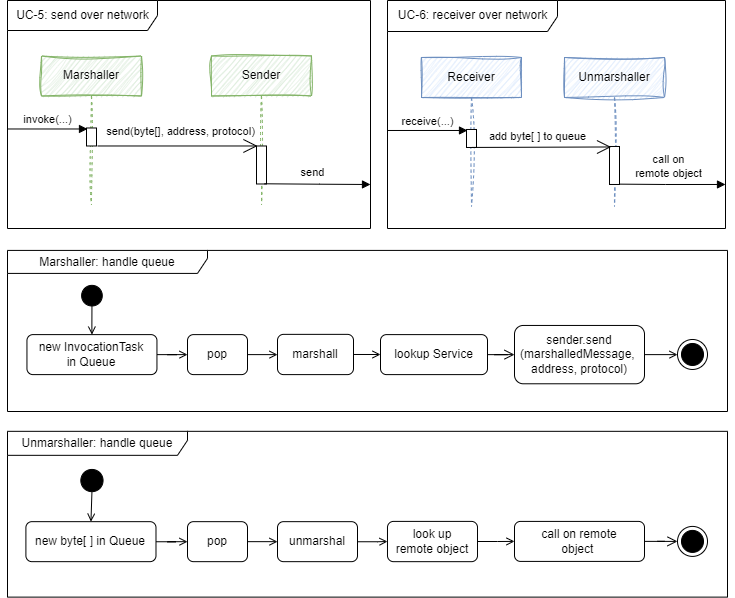

The diagram above was exported from draw.io. Its source (the exported page's mxGraphModel, read from the mxfile embedded in the PNG):
<mxGraphModel dx="1566" dy="2328" grid="1" gridSize="10" guides="1" tooltips="1" connect="1" arrows="1" fold="1" page="1" pageScale="1" pageWidth="827" pageHeight="1169" math="0" shadow="0">
  <root>
    <mxCell id="0" />
    <mxCell id="1" parent="0" />
    <mxCell id="2" value="UC-6: receiver over network" style="shape=umlFrame;whiteSpace=wrap;html=1;width=170;height=31;" vertex="1" parent="1">
      <mxGeometry x="6040" y="159" width="338" height="228" as="geometry" />
    </mxCell>
    <mxCell id="3" value="UC-5: send over network" style="shape=umlFrame;whiteSpace=wrap;html=1;width=150;height=30;" vertex="1" parent="1">
      <mxGeometry x="5660" y="159" width="363" height="228" as="geometry" />
    </mxCell>
    <mxCell id="4" value="Marshaller" style="shape=umlLifeline;perimeter=lifelinePerimeter;whiteSpace=wrap;html=1;container=1;collapsible=0;recursiveResize=0;outlineConnect=0;fillColor=#d5e8d4;strokeColor=#82b366;sketch=1;curveFitting=1;jiggle=2;" vertex="1" parent="1">
      <mxGeometry x="5694" y="214.48" width="100" height="149" as="geometry" />
    </mxCell>
    <mxCell id="5" value="" style="html=1;points=[];perimeter=orthogonalPerimeter;" vertex="1" parent="4">
      <mxGeometry x="45" y="72" width="10" height="18" as="geometry" />
    </mxCell>
    <mxCell id="6" value="Sender" style="shape=umlLifeline;perimeter=lifelinePerimeter;whiteSpace=wrap;html=1;container=1;collapsible=0;recursiveResize=0;outlineConnect=0;fillColor=#d5e8d4;strokeColor=#82b366;sketch=1;curveFitting=1;jiggle=2;" vertex="1" parent="1">
      <mxGeometry x="5864" y="214.48" width="100" height="149" as="geometry" />
    </mxCell>
    <mxCell id="7" value="" style="html=1;points=[];perimeter=orthogonalPerimeter;" vertex="1" parent="6">
      <mxGeometry x="45" y="90" width="10" height="38" as="geometry" />
    </mxCell>
    <mxCell id="8" value="invoke(...)" style="html=1;verticalAlign=bottom;endArrow=block;rounded=0;" edge="1" parent="1">
      <mxGeometry width="80" relative="1" as="geometry">
        <mxPoint x="5660" y="287.48" as="sourcePoint" />
        <mxPoint x="5740" y="287.48" as="targetPoint" />
      </mxGeometry>
    </mxCell>
    <mxCell id="9" value="Receiver" style="shape=umlLifeline;perimeter=lifelinePerimeter;whiteSpace=wrap;html=1;container=1;collapsible=0;recursiveResize=0;outlineConnect=0;fillColor=#dae8fc;strokeColor=#6c8ebf;sketch=1;curveFitting=1;jiggle=2;" vertex="1" parent="1">
      <mxGeometry x="6074" y="215.98" width="100" height="149" as="geometry" />
    </mxCell>
    <mxCell id="10" value="" style="html=1;points=[];perimeter=orthogonalPerimeter;" vertex="1" parent="9">
      <mxGeometry x="45" y="72" width="10" height="18" as="geometry" />
    </mxCell>
    <mxCell id="11" value="Unmarshaller" style="shape=umlLifeline;perimeter=lifelinePerimeter;whiteSpace=wrap;html=1;container=1;collapsible=0;recursiveResize=0;outlineConnect=0;fillColor=#dae8fc;strokeColor=#6c8ebf;sketch=1;curveFitting=1;jiggle=2;" vertex="1" parent="1">
      <mxGeometry x="6217" y="215.98" width="100" height="149" as="geometry" />
    </mxCell>
    <mxCell id="12" value="" style="html=1;points=[];perimeter=orthogonalPerimeter;" vertex="1" parent="11">
      <mxGeometry x="45" y="89" width="10" height="38" as="geometry" />
    </mxCell>
    <mxCell id="13" value="receive(...)" style="html=1;verticalAlign=bottom;endArrow=block;rounded=0;" edge="1" parent="1">
      <mxGeometry width="80" relative="1" as="geometry">
        <mxPoint x="6040" y="288.98" as="sourcePoint" />
        <mxPoint x="6120" y="288.98" as="targetPoint" />
      </mxGeometry>
    </mxCell>
    <mxCell id="14" value="" style="endArrow=block;endFill=1;endSize=6;html=1;rounded=0;exitX=0.96;exitY=0.991;exitDx=0;exitDy=0;exitPerimeter=0;" edge="1" source="12" parent="1">
      <mxGeometry width="160" relative="1" as="geometry">
        <mxPoint x="6268" y="342.5799999999999" as="sourcePoint" />
        <mxPoint x="6378.000000000001" y="342.98" as="targetPoint" />
        <Array as="points">
          <mxPoint x="6318" y="342.98" />
        </Array>
      </mxGeometry>
    </mxCell>
    <mxCell id="15" value="call on &lt;br&gt;remote object" style="edgeLabel;html=1;align=center;verticalAlign=middle;resizable=0;points=[];" connectable="0" vertex="1" parent="14">
      <mxGeometry x="0.0766" y="-2" relative="1" as="geometry">
        <mxPoint x="-9" y="-21" as="offset" />
      </mxGeometry>
    </mxCell>
    <mxCell id="16" style="edgeStyle=orthogonalEdgeStyle;rounded=0;orthogonalLoop=1;jettySize=auto;html=1;entryX=0;entryY=0.5;entryDx=0;entryDy=0;startArrow=none;startFill=0;endArrow=open;endFill=0;" edge="1" source="17" target="19" parent="1">
      <mxGeometry relative="1" as="geometry" />
    </mxCell>
    <mxCell id="17" value="new byte[ ] in Queue" style="rounded=1;whiteSpace=wrap;html=1;" vertex="1" parent="1">
      <mxGeometry x="5678.4" y="680.16" width="130.09" height="40" as="geometry" />
    </mxCell>
    <mxCell id="18" style="edgeStyle=orthogonalEdgeStyle;rounded=0;orthogonalLoop=1;jettySize=auto;html=1;exitX=1;exitY=0.5;exitDx=0;exitDy=0;entryX=0;entryY=0.5;entryDx=0;entryDy=0;startArrow=none;startFill=0;endArrow=open;endFill=0;" edge="1" source="19" target="21" parent="1">
      <mxGeometry relative="1" as="geometry" />
    </mxCell>
    <mxCell id="19" value="pop" style="rounded=1;whiteSpace=wrap;html=1;" vertex="1" parent="1">
      <mxGeometry x="5840" y="680.16" width="60" height="40" as="geometry" />
    </mxCell>
    <mxCell id="20" style="edgeStyle=orthogonalEdgeStyle;rounded=0;orthogonalLoop=1;jettySize=auto;html=1;startArrow=none;startFill=0;endArrow=open;endFill=0;" edge="1" source="21" target="23" parent="1">
      <mxGeometry relative="1" as="geometry" />
    </mxCell>
    <mxCell id="21" value="&lt;div style=&quot;text-align: left;&quot;&gt;&lt;span style=&quot;background-color: initial;&quot;&gt;unmarshal&lt;/span&gt;&lt;/div&gt;" style="rounded=1;whiteSpace=wrap;html=1;" vertex="1" parent="1">
      <mxGeometry x="5930" y="680.16" width="80" height="40" as="geometry" />
    </mxCell>
    <mxCell id="22" style="edgeStyle=orthogonalEdgeStyle;rounded=0;orthogonalLoop=1;jettySize=auto;html=1;entryX=0;entryY=0.5;entryDx=0;entryDy=0;startArrow=none;startFill=0;endArrow=open;endFill=0;" edge="1" source="23" target="25" parent="1">
      <mxGeometry relative="1" as="geometry" />
    </mxCell>
    <mxCell id="23" value="&lt;div style=&quot;&quot;&gt;&lt;span style=&quot;background-color: initial;&quot;&gt;look up&lt;/span&gt;&lt;/div&gt;&lt;div style=&quot;&quot;&gt;&lt;span style=&quot;background-color: initial;&quot;&gt;remote object&lt;/span&gt;&lt;/div&gt;" style="rounded=1;whiteSpace=wrap;html=1;align=center;" vertex="1" parent="1">
      <mxGeometry x="6040" y="679.91" width="90" height="40.25" as="geometry" />
    </mxCell>
    <mxCell id="24" style="edgeStyle=orthogonalEdgeStyle;rounded=0;orthogonalLoop=1;jettySize=auto;html=1;entryX=0;entryY=0.5;entryDx=0;entryDy=0;endArrow=open;endFill=0;startSize=12;endSize=8;" edge="1" source="25" target="28" parent="1">
      <mxGeometry relative="1" as="geometry" />
    </mxCell>
    <mxCell id="25" value="call on remote&lt;br&gt;object&amp;nbsp;" style="rounded=1;whiteSpace=wrap;html=1;" vertex="1" parent="1">
      <mxGeometry x="6167" y="679.91" width="130" height="40" as="geometry" />
    </mxCell>
    <mxCell id="26" style="edgeStyle=orthogonalEdgeStyle;rounded=0;orthogonalLoop=1;jettySize=auto;html=1;exitX=0.5;exitY=1;exitDx=0;exitDy=0;entryX=0.5;entryY=0;entryDx=0;entryDy=0;startArrow=none;startFill=0;endArrow=open;endFill=0;" edge="1" source="27" target="17" parent="1">
      <mxGeometry relative="1" as="geometry" />
    </mxCell>
    <mxCell id="27" value="" style="ellipse;whiteSpace=wrap;html=1;aspect=fixed;fillColor=#000000;" vertex="1" parent="1">
      <mxGeometry x="5733.34" y="627.9499999999999" width="22.21" height="22.21" as="geometry" />
    </mxCell>
    <mxCell id="28" value="" style="ellipse;html=1;shape=endState;fillColor=#000000;strokeColor=#000000;fontSize=11;sketch=0;" vertex="1" parent="1">
      <mxGeometry x="6330" y="684.9100000000001" width="30" height="30" as="geometry" />
    </mxCell>
    <mxCell id="29" style="edgeStyle=orthogonalEdgeStyle;rounded=0;orthogonalLoop=1;jettySize=auto;html=1;entryX=0;entryY=0.5;entryDx=0;entryDy=0;startArrow=none;startFill=0;endArrow=open;endFill=0;" edge="1" source="30" target="32" parent="1">
      <mxGeometry relative="1" as="geometry" />
    </mxCell>
    <mxCell id="30" value="new InvocationTask&lt;br&gt;in Queue" style="rounded=1;whiteSpace=wrap;html=1;" vertex="1" parent="1">
      <mxGeometry x="5679.45" y="493.10999999999996" width="130" height="40" as="geometry" />
    </mxCell>
    <mxCell id="31" style="edgeStyle=orthogonalEdgeStyle;rounded=0;orthogonalLoop=1;jettySize=auto;html=1;exitX=1;exitY=0.5;exitDx=0;exitDy=0;entryX=0;entryY=0.5;entryDx=0;entryDy=0;startArrow=none;startFill=0;endArrow=open;endFill=0;" edge="1" source="32" target="33" parent="1">
      <mxGeometry relative="1" as="geometry" />
    </mxCell>
    <mxCell id="32" value="pop" style="rounded=1;whiteSpace=wrap;html=1;" vertex="1" parent="1">
      <mxGeometry x="5840" y="493.11000000000007" width="60" height="40" as="geometry" />
    </mxCell>
    <mxCell id="33" value="&lt;div style=&quot;text-align: left;&quot;&gt;marshall&lt;/div&gt;" style="rounded=1;whiteSpace=wrap;html=1;" vertex="1" parent="1">
      <mxGeometry x="5930" y="492.86000000000007" width="76" height="40.25" as="geometry" />
    </mxCell>
    <mxCell id="34" style="edgeStyle=orthogonalEdgeStyle;rounded=0;orthogonalLoop=1;jettySize=auto;html=1;entryX=0;entryY=0.5;entryDx=0;entryDy=0;startArrow=none;startFill=0;endArrow=open;endFill=0;exitX=1;exitY=0.5;exitDx=0;exitDy=0;" edge="1" source="47" target="37" parent="1">
      <mxGeometry relative="1" as="geometry">
        <mxPoint x="5744.5" y="815.7999999999996" as="sourcePoint" />
      </mxGeometry>
    </mxCell>
    <mxCell id="35" style="edgeStyle=orthogonalEdgeStyle;rounded=0;orthogonalLoop=1;jettySize=auto;html=1;entryX=0.5;entryY=0;entryDx=0;entryDy=0;startArrow=none;startFill=0;endArrow=open;endFill=0;" edge="1" source="36" target="30" parent="1">
      <mxGeometry relative="1" as="geometry" />
    </mxCell>
    <mxCell id="36" value="" style="ellipse;whiteSpace=wrap;html=1;aspect=fixed;fillColor=#000000;" vertex="1" parent="1">
      <mxGeometry x="5734.14" y="443.86" width="20.62" height="20.62" as="geometry" />
    </mxCell>
    <mxCell id="37" value="" style="ellipse;html=1;shape=endState;fillColor=#000000;strokeColor=#000000;fontSize=11;sketch=0;" vertex="1" parent="1">
      <mxGeometry x="6329.999999999999" y="497.9800000000003" width="30" height="30" as="geometry" />
    </mxCell>
    <mxCell id="38" value="" style="endArrow=open;endFill=1;endSize=12;html=1;rounded=0;" edge="1" parent="1">
      <mxGeometry width="160" relative="1" as="geometry">
        <mxPoint x="5750" y="304.47999999999956" as="sourcePoint" />
        <mxPoint x="5910" y="304.47999999999956" as="targetPoint" />
      </mxGeometry>
    </mxCell>
    <mxCell id="39" value="send(byte[], address, protocol)" style="edgeLabel;html=1;align=center;verticalAlign=middle;resizable=0;points=[];" connectable="0" vertex="1" parent="38">
      <mxGeometry x="-0.2398" y="2" relative="1" as="geometry">
        <mxPoint x="21" y="-13" as="offset" />
      </mxGeometry>
    </mxCell>
    <mxCell id="40" style="edgeStyle=orthogonalEdgeStyle;rounded=0;orthogonalLoop=1;jettySize=auto;html=1;entryX=0;entryY=0.5;entryDx=0;entryDy=0;endArrow=open;endFill=0;startSize=12;endSize=8;" edge="1" source="41" target="47" parent="1">
      <mxGeometry relative="1" as="geometry" />
    </mxCell>
    <mxCell id="41" value="&lt;div style=&quot;text-align: left;&quot;&gt;&lt;span style=&quot;background-color: initial;&quot;&gt;lookup Service&lt;/span&gt;&lt;/div&gt;" style="rounded=1;whiteSpace=wrap;html=1;" vertex="1" parent="1">
      <mxGeometry x="6033" y="493.11000000000007" width="107" height="40" as="geometry" />
    </mxCell>
    <mxCell id="42" value="Marshaller: handle queue" style="shape=umlFrame;whiteSpace=wrap;html=1;width=200;height=23;" vertex="1" parent="1">
      <mxGeometry x="5660" y="408.91" width="720" height="161.09" as="geometry" />
    </mxCell>
    <mxCell id="43" value="Unmarshaller: handle queue" style="shape=umlFrame;whiteSpace=wrap;html=1;width=180;height=24;" vertex="1" parent="1">
      <mxGeometry x="5660" y="589.8299999999999" width="720" height="165.79" as="geometry" />
    </mxCell>
    <mxCell id="44" value="" style="endArrow=open;endFill=1;endSize=12;html=1;rounded=0;entryX=0.155;entryY=0.013;entryDx=0;entryDy=0;entryPerimeter=0;exitX=0.636;exitY=0.997;exitDx=0;exitDy=0;exitPerimeter=0;" edge="1" source="10" target="12" parent="1">
      <mxGeometry width="160" relative="1" as="geometry">
        <mxPoint x="6130" y="304.48" as="sourcePoint" />
        <mxPoint x="6260" y="304.48" as="targetPoint" />
      </mxGeometry>
    </mxCell>
    <mxCell id="45" value="add byte[ ] to queue" style="edgeLabel;html=1;align=center;verticalAlign=middle;resizable=0;points=[];" connectable="0" vertex="1" parent="44">
      <mxGeometry x="-0.2398" y="2" relative="1" as="geometry">
        <mxPoint x="12" y="-9" as="offset" />
      </mxGeometry>
    </mxCell>
    <mxCell id="46" style="edgeStyle=orthogonalEdgeStyle;rounded=0;orthogonalLoop=1;jettySize=auto;html=1;exitX=1;exitY=0.5;exitDx=0;exitDy=0;entryX=0;entryY=0.5;entryDx=0;entryDy=0;startArrow=none;startFill=0;endArrow=open;endFill=0;" edge="1" source="33" target="41" parent="1">
      <mxGeometry relative="1" as="geometry">
        <mxPoint x="5914" y="523.11" as="sourcePoint" />
        <mxPoint x="5940" y="522.985" as="targetPoint" />
      </mxGeometry>
    </mxCell>
    <mxCell id="47" value="sender.send&lt;br&gt;(marshalledMessage,&amp;nbsp;&lt;br&gt;address, protocol)" style="rounded=1;whiteSpace=wrap;html=1;" vertex="1" parent="1">
      <mxGeometry x="6167" y="483.9500000000001" width="130" height="58.33" as="geometry" />
    </mxCell>
    <mxCell id="48" value="" style="endArrow=block;endFill=1;endSize=6;html=1;rounded=0;exitX=0.797;exitY=0.995;exitDx=0;exitDy=0;exitPerimeter=0;" edge="1" source="7" parent="1">
      <mxGeometry width="160" relative="1" as="geometry">
        <mxPoint x="5922.000000000001" y="342.2999999999997" as="sourcePoint" />
        <mxPoint x="6023.000000000001" y="343" as="targetPoint" />
        <Array as="points">
          <mxPoint x="5972" y="342.70000000000005" />
        </Array>
      </mxGeometry>
    </mxCell>
    <mxCell id="49" value="send" style="edgeLabel;html=1;align=center;verticalAlign=middle;resizable=0;points=[];" connectable="0" vertex="1" parent="48">
      <mxGeometry x="0.0766" y="-2" relative="1" as="geometry">
        <mxPoint x="-10" y="-14" as="offset" />
      </mxGeometry>
    </mxCell>
  </root>
</mxGraphModel>